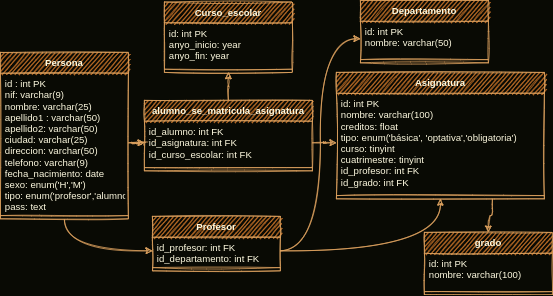

The diagram above was exported from draw.io. Its source (the exported page's mxGraphModel, read from the mxfile embedded in the PNG):
<mxGraphModel dx="796" dy="456" grid="1" gridSize="10" guides="1" tooltips="1" connect="1" arrows="1" fold="1" page="1" pageScale="1" pageWidth="827" pageHeight="1169" background="#090A04" math="0" shadow="0">
  <root>
    <mxCell id="0" />
    <mxCell id="1" parent="0" />
    <mxCell id="W14k1iQT-WmdwZxs8OI4-9" value="Departamento" style="swimlane;fontStyle=1;align=center;verticalAlign=top;childLayout=stackLayout;horizontal=1;startSize=26;horizontalStack=0;resizeParent=1;resizeParentMax=0;resizeLast=0;collapsible=1;marginBottom=0;rounded=0;sketch=1;fillColor=#BC6C25;strokeColor=#DDA15E;fontColor=#FEFAE0;" parent="1" vertex="1">
      <mxGeometry x="530" y="370" width="160" height="78" as="geometry" />
    </mxCell>
    <mxCell id="W14k1iQT-WmdwZxs8OI4-10" value="id: int PK&#10;nombre: varchar(50)" style="text;strokeColor=none;fillColor=none;align=left;verticalAlign=top;spacingLeft=4;spacingRight=4;overflow=hidden;rotatable=0;points=[[0,0.5],[1,0.5]];portConstraint=eastwest;rounded=0;sketch=1;fontColor=#FEFAE0;" parent="W14k1iQT-WmdwZxs8OI4-9" vertex="1">
      <mxGeometry y="26" width="160" height="44" as="geometry" />
    </mxCell>
    <mxCell id="W14k1iQT-WmdwZxs8OI4-11" value="" style="line;strokeWidth=1;fillColor=none;align=left;verticalAlign=middle;spacingTop=-1;spacingLeft=3;spacingRight=3;rotatable=0;labelPosition=right;points=[];portConstraint=eastwest;rounded=0;sketch=1;labelBackgroundColor=#283618;strokeColor=#DDA15E;fontColor=#FEFAE0;" parent="W14k1iQT-WmdwZxs8OI4-9" vertex="1">
      <mxGeometry y="70" width="160" height="8" as="geometry" />
    </mxCell>
    <mxCell id="W14k1iQT-WmdwZxs8OI4-13" value="grado" style="swimlane;fontStyle=1;align=center;verticalAlign=top;childLayout=stackLayout;horizontal=1;startSize=26;horizontalStack=0;resizeParent=1;resizeParentMax=0;resizeLast=0;collapsible=1;marginBottom=0;rounded=0;sketch=1;fillColor=#BC6C25;strokeColor=#DDA15E;fontColor=#FEFAE0;" parent="1" vertex="1">
      <mxGeometry x="610" y="660" width="160" height="78" as="geometry" />
    </mxCell>
    <mxCell id="W14k1iQT-WmdwZxs8OI4-14" value="id: int PK&#10;nombre: varchar(100)" style="text;strokeColor=none;fillColor=none;align=left;verticalAlign=top;spacingLeft=4;spacingRight=4;overflow=hidden;rotatable=0;points=[[0,0.5],[1,0.5]];portConstraint=eastwest;rounded=0;sketch=1;fontColor=#FEFAE0;" parent="W14k1iQT-WmdwZxs8OI4-13" vertex="1">
      <mxGeometry y="26" width="160" height="44" as="geometry" />
    </mxCell>
    <mxCell id="W14k1iQT-WmdwZxs8OI4-15" value="" style="line;strokeWidth=1;fillColor=none;align=left;verticalAlign=middle;spacingTop=-1;spacingLeft=3;spacingRight=3;rotatable=0;labelPosition=right;points=[];portConstraint=eastwest;rounded=0;sketch=1;labelBackgroundColor=#283618;strokeColor=#DDA15E;fontColor=#FEFAE0;" parent="W14k1iQT-WmdwZxs8OI4-13" vertex="1">
      <mxGeometry y="70" width="160" height="8" as="geometry" />
    </mxCell>
    <mxCell id="W14k1iQT-WmdwZxs8OI4-50" style="edgeStyle=orthogonalEdgeStyle;curved=1;sketch=1;orthogonalLoop=1;jettySize=auto;html=1;exitX=0.75;exitY=1;exitDx=0;exitDy=0;fontColor=#FEFAE0;labelBackgroundColor=#283618;strokeColor=#DDA15E;" parent="1" source="W14k1iQT-WmdwZxs8OI4-17" target="W14k1iQT-WmdwZxs8OI4-13" edge="1">
      <mxGeometry relative="1" as="geometry" />
    </mxCell>
    <mxCell id="W14k1iQT-WmdwZxs8OI4-17" value="Asignatura" style="swimlane;fontStyle=1;align=center;verticalAlign=top;childLayout=stackLayout;horizontal=1;startSize=26;horizontalStack=0;resizeParent=1;resizeParentMax=0;resizeLast=0;collapsible=1;marginBottom=0;rounded=0;sketch=1;fillColor=#BC6C25;strokeColor=#DDA15E;fontColor=#FEFAE0;" parent="1" vertex="1">
      <mxGeometry x="500" y="460" width="260" height="158" as="geometry" />
    </mxCell>
    <mxCell id="W14k1iQT-WmdwZxs8OI4-18" value="id: int PK&#10;nombre: varchar(100)&#10;creditos: float&#10;tipo: enum('básica', 'optativa','obligatoria')&#10;curso: tinyint&#10;cuatrimestre: tinyint&#10;id_profesor: int FK&#10;id_grado: int FK" style="text;strokeColor=none;fillColor=none;align=left;verticalAlign=top;spacingLeft=4;spacingRight=4;overflow=hidden;rotatable=0;points=[[0,0.5],[1,0.5]];portConstraint=eastwest;rounded=0;sketch=1;fontStyle=0;fontColor=#FEFAE0;" parent="W14k1iQT-WmdwZxs8OI4-17" vertex="1">
      <mxGeometry y="26" width="260" height="124" as="geometry" />
    </mxCell>
    <mxCell id="W14k1iQT-WmdwZxs8OI4-19" value="" style="line;strokeWidth=1;fillColor=none;align=left;verticalAlign=middle;spacingTop=-1;spacingLeft=3;spacingRight=3;rotatable=0;labelPosition=right;points=[];portConstraint=eastwest;rounded=0;sketch=1;labelBackgroundColor=#283618;strokeColor=#DDA15E;fontColor=#FEFAE0;" parent="W14k1iQT-WmdwZxs8OI4-17" vertex="1">
      <mxGeometry y="150" width="260" height="8" as="geometry" />
    </mxCell>
    <mxCell id="W14k1iQT-WmdwZxs8OI4-41" style="edgeStyle=orthogonalEdgeStyle;orthogonalLoop=1;jettySize=auto;html=1;entryX=0.5;entryY=1;entryDx=0;entryDy=0;rounded=0;curved=1;sketch=1;labelBackgroundColor=#283618;strokeColor=#DDA15E;fontColor=#FEFAE0;" parent="1" source="W14k1iQT-WmdwZxs8OI4-21" target="W14k1iQT-WmdwZxs8OI4-29" edge="1">
      <mxGeometry relative="1" as="geometry" />
    </mxCell>
    <mxCell id="W14k1iQT-WmdwZxs8OI4-21" value="alumno_se_matricula_asignatura" style="swimlane;fontStyle=1;align=center;verticalAlign=top;childLayout=stackLayout;horizontal=1;startSize=26;horizontalStack=0;resizeParent=1;resizeParentMax=0;resizeLast=0;collapsible=1;marginBottom=0;rounded=0;sketch=1;fillColor=#BC6C25;strokeColor=#DDA15E;fontColor=#FEFAE0;" parent="1" vertex="1">
      <mxGeometry x="260" y="495" width="210" height="88" as="geometry" />
    </mxCell>
    <mxCell id="W14k1iQT-WmdwZxs8OI4-22" value="id_alumno: int FK&#10;id_asignatura: int FK&#10;id_curso_escolar: int FK" style="text;strokeColor=none;fillColor=none;align=left;verticalAlign=top;spacingLeft=4;spacingRight=4;overflow=hidden;rotatable=0;points=[[0,0.5],[1,0.5]];portConstraint=eastwest;rounded=0;sketch=1;fontColor=#FEFAE0;" parent="W14k1iQT-WmdwZxs8OI4-21" vertex="1">
      <mxGeometry y="26" width="210" height="54" as="geometry" />
    </mxCell>
    <mxCell id="W14k1iQT-WmdwZxs8OI4-23" value="" style="line;strokeWidth=1;fillColor=none;align=left;verticalAlign=middle;spacingTop=-1;spacingLeft=3;spacingRight=3;rotatable=0;labelPosition=right;points=[];portConstraint=eastwest;rounded=0;sketch=1;labelBackgroundColor=#283618;strokeColor=#DDA15E;fontColor=#FEFAE0;" parent="W14k1iQT-WmdwZxs8OI4-21" vertex="1">
      <mxGeometry y="80" width="210" height="8" as="geometry" />
    </mxCell>
    <mxCell id="W14k1iQT-WmdwZxs8OI4-25" value="Profesor" style="swimlane;fontStyle=1;align=center;verticalAlign=top;childLayout=stackLayout;horizontal=1;startSize=26;horizontalStack=0;resizeParent=1;resizeParentMax=0;resizeLast=0;collapsible=1;marginBottom=0;rounded=0;sketch=1;fillColor=#BC6C25;strokeColor=#DDA15E;fontColor=#FEFAE0;" parent="1" vertex="1">
      <mxGeometry x="270" y="640" width="160" height="68" as="geometry" />
    </mxCell>
    <mxCell id="W14k1iQT-WmdwZxs8OI4-26" value="id_profesor: int FK&#10;id_departamento: int FK" style="text;strokeColor=none;fillColor=none;align=left;verticalAlign=top;spacingLeft=4;spacingRight=4;overflow=hidden;rotatable=0;points=[[0,0.5],[1,0.5]];portConstraint=eastwest;rounded=0;sketch=1;fontColor=#FEFAE0;" parent="W14k1iQT-WmdwZxs8OI4-25" vertex="1">
      <mxGeometry y="26" width="160" height="34" as="geometry" />
    </mxCell>
    <mxCell id="W14k1iQT-WmdwZxs8OI4-27" value="" style="line;strokeWidth=1;fillColor=none;align=left;verticalAlign=middle;spacingTop=-1;spacingLeft=3;spacingRight=3;rotatable=0;labelPosition=right;points=[];portConstraint=eastwest;rounded=0;sketch=1;labelBackgroundColor=#283618;strokeColor=#DDA15E;fontColor=#FEFAE0;" parent="W14k1iQT-WmdwZxs8OI4-25" vertex="1">
      <mxGeometry y="60" width="160" height="8" as="geometry" />
    </mxCell>
    <mxCell id="W14k1iQT-WmdwZxs8OI4-29" value="Curso_escolar" style="swimlane;fontStyle=1;align=center;verticalAlign=top;childLayout=stackLayout;horizontal=1;startSize=26;horizontalStack=0;resizeParent=1;resizeParentMax=0;resizeLast=0;collapsible=1;marginBottom=0;rounded=0;sketch=1;fillColor=#BC6C25;strokeColor=#DDA15E;fontColor=#FEFAE0;" parent="1" vertex="1">
      <mxGeometry x="285" y="372" width="160" height="88" as="geometry" />
    </mxCell>
    <mxCell id="W14k1iQT-WmdwZxs8OI4-30" value="id: int PK&#10;anyo_inicio: year&#10;anyo_fin: year" style="text;strokeColor=none;fillColor=none;align=left;verticalAlign=top;spacingLeft=4;spacingRight=4;overflow=hidden;rotatable=0;points=[[0,0.5],[1,0.5]];portConstraint=eastwest;rounded=0;sketch=1;fontColor=#FEFAE0;" parent="W14k1iQT-WmdwZxs8OI4-29" vertex="1">
      <mxGeometry y="26" width="160" height="54" as="geometry" />
    </mxCell>
    <mxCell id="W14k1iQT-WmdwZxs8OI4-31" value="" style="line;strokeWidth=1;fillColor=none;align=left;verticalAlign=middle;spacingTop=-1;spacingLeft=3;spacingRight=3;rotatable=0;labelPosition=right;points=[];portConstraint=eastwest;rounded=0;sketch=1;labelBackgroundColor=#283618;strokeColor=#DDA15E;fontColor=#FEFAE0;" parent="W14k1iQT-WmdwZxs8OI4-29" vertex="1">
      <mxGeometry y="80" width="160" height="8" as="geometry" />
    </mxCell>
    <mxCell id="W14k1iQT-WmdwZxs8OI4-47" style="edgeStyle=orthogonalEdgeStyle;orthogonalLoop=1;jettySize=auto;html=1;entryX=0;entryY=0.5;entryDx=0;entryDy=0;rounded=0;curved=1;sketch=1;labelBackgroundColor=#283618;strokeColor=#DDA15E;fontColor=#FEFAE0;" parent="1" source="W14k1iQT-WmdwZxs8OI4-33" target="W14k1iQT-WmdwZxs8OI4-26" edge="1">
      <mxGeometry relative="1" as="geometry" />
    </mxCell>
    <mxCell id="W14k1iQT-WmdwZxs8OI4-33" value="Persona" style="swimlane;fontStyle=1;align=center;verticalAlign=top;childLayout=stackLayout;horizontal=1;startSize=26;horizontalStack=0;resizeParent=1;resizeParentMax=0;resizeLast=0;collapsible=1;marginBottom=0;rounded=0;sketch=1;fillColor=#BC6C25;strokeColor=#DDA15E;fontColor=#FEFAE0;" parent="1" vertex="1">
      <mxGeometry x="80" y="435" width="160" height="208" as="geometry" />
    </mxCell>
    <mxCell id="W14k1iQT-WmdwZxs8OI4-34" value="id : int PK&#10;nif: varchar(9)&#10;nombre: varchar(25)&#10;apellido1 : varchar(50)&#10;apellido2: varchar(50)&#10;ciudad: varchar(25)&#10;direccion: varchar(50)&#10;telefono: varchar(9)&#10;fecha_nacimiento: date&#10;sexo: enum('H','M')&#10;tipo: enum('profesor','alumno')&#10;pass: text" style="text;strokeColor=none;fillColor=none;align=left;verticalAlign=top;spacingLeft=4;spacingRight=4;overflow=hidden;rotatable=0;points=[[0,0.5],[1,0.5]];portConstraint=eastwest;rounded=0;sketch=1;fontColor=#FEFAE0;" parent="W14k1iQT-WmdwZxs8OI4-33" vertex="1">
      <mxGeometry y="26" width="160" height="174" as="geometry" />
    </mxCell>
    <mxCell id="W14k1iQT-WmdwZxs8OI4-35" value="" style="line;strokeWidth=1;fillColor=none;align=left;verticalAlign=middle;spacingTop=-1;spacingLeft=3;spacingRight=3;rotatable=0;labelPosition=right;points=[];portConstraint=eastwest;rounded=0;sketch=1;labelBackgroundColor=#283618;strokeColor=#DDA15E;fontColor=#FEFAE0;" parent="W14k1iQT-WmdwZxs8OI4-33" vertex="1">
      <mxGeometry y="200" width="160" height="8" as="geometry" />
    </mxCell>
    <mxCell id="W14k1iQT-WmdwZxs8OI4-38" style="edgeStyle=orthogonalEdgeStyle;orthogonalLoop=1;jettySize=auto;html=1;entryX=0;entryY=0.5;entryDx=0;entryDy=0;rounded=0;curved=1;sketch=1;labelBackgroundColor=#283618;strokeColor=#DDA15E;fontColor=#FEFAE0;" parent="1" source="W14k1iQT-WmdwZxs8OI4-26" target="W14k1iQT-WmdwZxs8OI4-10" edge="1">
      <mxGeometry relative="1" as="geometry" />
    </mxCell>
    <mxCell id="W14k1iQT-WmdwZxs8OI4-42" style="edgeStyle=orthogonalEdgeStyle;orthogonalLoop=1;jettySize=auto;html=1;rounded=0;curved=1;sketch=1;labelBackgroundColor=#283618;strokeColor=#DDA15E;fontColor=#FEFAE0;" parent="1" source="W14k1iQT-WmdwZxs8OI4-22" target="W14k1iQT-WmdwZxs8OI4-18" edge="1">
      <mxGeometry relative="1" as="geometry" />
    </mxCell>
    <mxCell id="W14k1iQT-WmdwZxs8OI4-48" style="edgeStyle=orthogonalEdgeStyle;orthogonalLoop=1;jettySize=auto;html=1;entryX=0;entryY=0.5;entryDx=0;entryDy=0;rounded=0;curved=1;sketch=1;labelBackgroundColor=#283618;strokeColor=#DDA15E;fontColor=#FEFAE0;" parent="1" source="W14k1iQT-WmdwZxs8OI4-34" target="W14k1iQT-WmdwZxs8OI4-22" edge="1">
      <mxGeometry relative="1" as="geometry" />
    </mxCell>
    <mxCell id="W14k1iQT-WmdwZxs8OI4-49" style="edgeStyle=orthogonalEdgeStyle;orthogonalLoop=1;jettySize=auto;html=1;entryX=0.5;entryY=1;entryDx=0;entryDy=0;rounded=0;curved=1;sketch=1;labelBackgroundColor=#283618;strokeColor=#DDA15E;fontColor=#FEFAE0;" parent="1" source="W14k1iQT-WmdwZxs8OI4-26" target="W14k1iQT-WmdwZxs8OI4-17" edge="1">
      <mxGeometry relative="1" as="geometry" />
    </mxCell>
  </root>
</mxGraphModel>